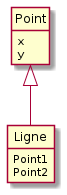

The diagram above was rendered by PlantUML. Its source (embedded in the PNG):
@startuml
'--------------------------------
' Parametres pour le dessin
'--------------------------------
hide circle
hide empty members
hide empty methods
'--------------------------------

class Point {
x
y
}

class Ligne extends Point {
Point1
Point2
}
@enduml